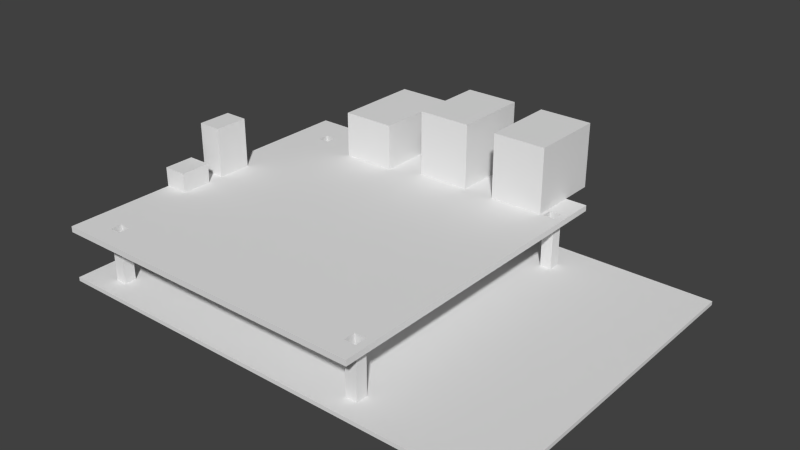 # Source: beagleboard-xm.blend  (saved by Blender 2.63.14; exported with 4.5.12 LTS)
import bpy
from mathutils import Matrix  # noqa: F401  (used for matrix-valued properties, if any)

bpy.ops.wm.read_factory_settings(use_empty=True)
scene = bpy.context.scene
scene.name = 'Scene'

# ---- collections
col_collection_1 = bpy.data.collections.new('Collection 1'); scene.collection.children.link(col_collection_1)
col_collection_5 = bpy.data.collections.new('Collection 5'); scene.collection.children.link(col_collection_5)
col_collection_20 = bpy.data.collections.new('Collection 20'); scene.collection.children.link(col_collection_20)
col_collection_20.hide_render = True
col_collection_20.hide_viewport = True
col_vga = bpy.data.collections.new('VGA')  # instanced only; not linked into the scene

# ---- materials (node trees are filled in below, after node groups)
mat_ble_red = bpy.data.materials.new('ble_red')
mat_ble_blue = bpy.data.materials.new('ble_blue')
mat_ble_textolite = bpy.data.materials.new('ble_textolite')
mat_ble_black = bpy.data.materials.new('ble_black')
mat_cyc_chrome = bpy.data.materials.new('cyc_chrome')

# ---- material node trees

# ---- world
world_world = bpy.data.worlds.new('World'); scene.world = world_world
world_world.color = (0.05088, 0.05088, 0.05088)
world_world.use_sun_shadow = False
world_world.sun_shadow_jitter_overblur = 0.0
world_world.cycles.sampling_method = 'MANUAL'
world_world.cycles.sample_map_resolution = 256

# ---- meshes
me_beagleboard = bpy.data.meshes.new('beagleboard')
me_beagleboard.from_pydata([(-119.8, 1.526e-05, 13.0), (-34.35, 0.0, 13.0), (-119.8, 85.48, 13.0), (-34.35, 85.48, 13.0), (-34.35, 77.48, 13.0), (-119.8, 77.48, 13.0), (-39.35, 4.999, 13.0), (-39.35, 0.0, 13.0), (-36.35, 0.0, 13.0), (-36.35, 85.48, 13.0), (-36.35, 77.48, 13.0), (-36.35, 4.999, 13.0), (-119.8, 4.999, 13.0), (-34.35, 4.999, 13.0), (-39.35, 8.003, 13.0), (-39.35, 74.48, 13.0), (-119.8, 8.003, 13.0), (-34.35, 8.003, 13.0), (-111.8, 8.003, 13.0), (-36.35, 8.003, 13.0), (-108.8, 74.48, 13.0), (-108.8, 1.526e-05, 13.0), (-111.8, 4.999, 13.0), (-111.8, 85.48, 13.0), (-111.8, 1.526e-05, 13.0), (-111.8, 77.48, 13.0), (-111.8, 74.48, 13.0), (-36.35, 74.48, 13.0), (-34.35, 74.48, 13.0), (-119.8, 74.48, 13.0), (-39.35, 77.48, 13.0), (-39.35, 85.48, 13.0), (-108.8, 8.003, 13.0), (-108.8, 4.999, 13.0), (-108.8, 77.48, 13.0), (-108.8, 85.48, 13.0), (-119.8, 1.526e-05, 14.5), (-34.35, 0.0, 14.5), (-119.8, 85.48, 14.5), (-34.35, 85.48, 14.5), (-34.35, 77.48, 14.5), (-119.8, 77.48, 14.5), (-39.35, 4.999, 14.5), (-39.35, 0.0, 14.5), (-36.35, 0.0, 14.5), (-36.35, 85.48, 14.5), (-36.35, 77.48, 14.5), (-36.35, 4.999, 14.5), (-119.8, 4.999, 14.5), (-34.35, 4.999, 14.5), (-39.35, 8.003, 14.5), (-39.35, 74.48, 14.5), (-119.8, 8.003, 14.5), (-34.35, 8.003, 14.5), (-111.8, 8.003, 14.5), (-36.35, 8.003, 14.5), (-108.8, 74.48, 14.5), (-108.8, 1.526e-05, 14.5), (-111.8, 4.999, 14.5), (-111.8, 85.48, 14.5), (-111.8, 1.526e-05, 14.5), (-111.8, 77.48, 14.5), (-111.8, 74.48, 14.5), (-36.35, 74.48, 14.5), (-34.35, 74.48, 14.5), (-119.8, 74.48, 14.5), (-39.35, 77.48, 14.5), (-39.35, 85.48, 14.5), (-108.8, 8.003, 14.5), (-108.8, 4.999, 14.5), (-108.8, 77.48, 14.5), (-108.8, 85.48, 14.5), (-40.08, 94.24, 14.5), (-40.08, 74.24, 14.5), (-54.11, 74.24, 14.5), (-54.11, 94.24, 14.5), (-40.08, 94.24, 31.5), (-40.08, 74.24, 31.5), (-54.11, 74.24, 31.5), (-54.11, 94.24, 31.5), (-62.08, 94.24, 14.5), (-62.08, 74.24, 14.5), (-76.11, 74.24, 14.5), (-76.11, 94.24, 14.5), (-62.08, 94.24, 31.5), (-62.08, 74.24, 31.5), (-76.11, 74.24, 31.5), (-76.11, 94.24, 31.5), (-84.08, 94.24, 14.5), (-84.08, 71.24, 14.5), (-98.11, 71.24, 14.5), (-98.11, 94.24, 14.5), (-84.08, 94.24, 26.5), (-84.08, 71.24, 26.5), (-98.11, 71.24, 26.5), (-98.11, 94.24, 26.5), (-40.08, 94.24, 20.17), (-40.08, 94.24, 25.83), (-54.11, 94.24, 25.83), (-54.11, 94.24, 20.17), (-62.08, 94.24, 20.17), (-62.08, 94.24, 25.83), (-76.11, 94.24, 25.83), (-76.11, 94.24, 20.17), (-40.64, 94.24, 14.72), (-53.55, 94.24, 14.72), (-40.64, 94.24, 31.28), (-53.55, 94.24, 31.28), (-62.64, 94.24, 14.72), (-75.55, 94.24, 14.72), (-62.64, 94.24, 31.28), (-75.55, 94.24, 31.28), (-40.64, 94.24, 19.94), (-40.64, 94.24, 26.06), (-53.55, 94.24, 26.06), (-53.55, 94.24, 19.94), (-62.64, 94.24, 19.94), (-62.64, 94.24, 26.06), (-75.55, 94.24, 26.06), (-75.55, 94.24, 19.94), (-40.64, 86.48, 14.72), (-53.55, 86.48, 14.72), (-40.64, 86.48, 31.28), (-53.55, 86.48, 31.28), (-62.64, 86.48, 14.72), (-75.55, 86.48, 14.72), (-62.64, 86.48, 31.28), (-75.55, 86.48, 31.28), (-40.64, 86.48, 19.94), (-40.64, 86.48, 26.06), (-53.55, 86.48, 26.06), (-53.55, 86.48, 19.94), (-62.64, 86.48, 19.94), (-62.64, 86.48, 26.06), (-75.55, 86.48, 26.06), (-75.55, 86.48, 19.94), (-84.68, 94.24, 15.01), (-97.51, 94.24, 15.01), (-84.68, 94.24, 25.99), (-97.51, 94.24, 25.99), (-84.68, 86.17, 15.01), (-97.51, 86.17, 15.01), (-84.68, 86.17, 25.99), (-97.51, 86.17, 25.99), (-113.7, 40.6, 14.5), (-119.9, 40.6, 14.5), (-119.9, 49.6, 14.5), (-113.7, 49.6, 14.5), (-113.7, 36.6, 14.5), (-119.9, 36.6, 14.5), (-113.7, 28.6, 14.5), (-119.9, 28.6, 14.5), (-113.7, 26.6, 12.94), (-119.9, 26.6, 12.94), (-113.7, 12.6, 12.94), (-119.9, 12.6, 12.94), (-113.7, 40.6, 27.5), (-119.9, 40.6, 27.5), (-119.9, 49.6, 27.5), (-113.7, 49.6, 27.5), (-113.7, 36.6, 19.5), (-119.9, 36.6, 19.5), (-113.7, 28.6, 19.5), (-119.9, 28.6, 19.5), (-113.7, 26.6, 10.94), (-119.9, 26.6, 10.94), (-113.7, 12.6, 10.94), (-119.9, 12.6, 10.94), (-119.8, 1.526e-05, 0.0), (-34.35, 0.0, 0.0), (-119.8, 85.48, 0.0), (-34.35, 85.48, 0.0), (-34.35, 77.48, 0.0), (-119.8, 77.48, 0.0), (-39.35, 4.999, 0.0), (-39.35, 0.0, 0.0), (-36.35, 0.0, 0.0), (-36.35, 85.48, 0.0), (-36.35, 77.48, 0.0), (-36.35, 4.999, 0.0), (-119.8, 4.999, 0.0), (-34.35, 4.999, 0.0), (-39.35, 8.003, 0.0), (-39.35, 74.48, 0.0), (-119.8, 8.003, 0.0), (-34.35, 8.003, 0.0), (-111.8, 8.003, 0.0), (-36.35, 8.003, 0.0), (-108.8, 74.48, 0.0), (-108.8, 1.526e-05, 0.0), (-111.8, 4.999, 0.0), (-111.8, 85.48, 0.0), (-111.8, 1.526e-05, 0.0), (-111.8, 77.48, 0.0), (-111.8, 74.48, 0.0), (-36.35, 74.48, 0.0), (-34.35, 74.48, 0.0), (-119.8, 74.48, 0.0), (-39.35, 77.48, 0.0), (-39.35, 85.48, 0.0), (-108.8, 8.003, 0.0), (-108.8, 4.999, 0.0), (-108.8, 77.48, 0.0), (-108.8, 85.48, 0.0), (-119.8, 1.526e-05, 1.0), (-34.35, 0.0, 1.0), (-119.8, 85.48, 1.0), (-34.35, 85.48, 1.0), (-34.35, 77.48, 1.0), (-119.8, 77.48, 1.0), (-39.35, 4.999, 1.0), (-39.35, 0.0, 1.0), (-36.35, 0.0, 1.0), (-36.35, 85.48, 1.0), (-36.35, 77.48, 1.0), (-36.35, 4.999, 1.0), (-119.8, 4.999, 1.0), (-34.35, 4.999, 1.0), (-39.35, 8.003, 1.0), (-39.35, 74.48, 1.0), (-119.8, 8.003, 1.0), (-34.35, 8.003, 1.0), (-111.8, 8.003, 1.0), (-36.35, 8.003, 1.0), (-108.8, 74.48, 1.0), (-108.8, 1.526e-05, 1.0), (-111.8, 4.999, 1.0), (-111.8, 85.48, 1.0), (-111.8, 1.526e-05, 1.0), (-111.8, 77.48, 1.0), (-111.8, 74.48, 1.0), (-36.35, 74.48, 1.0), (-34.35, 74.48, 1.0), (-119.8, 74.48, 1.0), (-39.35, 77.48, 1.0), (-39.35, 85.48, 1.0), (-108.8, 8.003, 1.0), (-108.8, 4.999, 1.0), (-108.8, 77.48, 1.0), (-108.8, 85.48, 1.0), (0.0, 0.0, 0.0), (1.526e-05, 85.48, 0.0), (1.526e-05, 77.48, 0.0), (0.0, 4.999, 0.0), (0.0, 8.003, 0.0), (1.526e-05, 74.48, 0.0), (0.0, 0.0, 1.0), (1.526e-05, 85.48, 1.0), (1.526e-05, 77.48, 1.0), (0.0, 4.999, 1.0), (0.0, 8.003, 1.0), (1.526e-05, 74.48, 1.0), (-119.9, 49.02, 22.94), (-119.9, 48.95, 23.71), (-119.9, 48.73, 24.44), (-119.9, 48.36, 25.12), (-119.9, 47.87, 25.72), (-119.9, 47.28, 26.21), (-119.9, 46.6, 26.57), (-119.9, 45.86, 26.79), (-119.9, 45.1, 26.87), (-119.9, 44.33, 26.79), (-119.9, 43.59, 26.57), (-119.9, 42.92, 26.21), (-119.9, 42.32, 25.72), (-119.9, 41.83, 25.12), (-119.9, 41.47, 24.44), (-119.9, 41.25, 23.71), (-119.9, 41.17, 22.94), (-119.9, 41.25, 22.17), (-119.9, 41.47, 21.44), (-119.9, 41.83, 20.76), (-119.9, 42.32, 20.16), (-119.9, 42.92, 19.67), (-119.9, 43.59, 19.31), (-119.9, 44.33, 19.09), (-119.9, 45.1, 19.01), (-119.9, 45.86, 19.09), (-119.9, 46.6, 19.31), (-119.9, 47.28, 19.67), (-119.9, 47.87, 20.16), (-119.9, 48.36, 20.76), (-119.9, 48.73, 21.44), (-119.9, 48.95, 22.17), (-116.0, 49.02, 22.94), (-116.0, 48.95, 23.71), (-116.0, 48.73, 24.44), (-116.0, 48.36, 25.12), (-116.0, 47.87, 25.72), (-116.0, 47.28, 26.21), (-116.0, 46.6, 26.57), (-116.0, 45.86, 26.79), (-116.0, 45.1, 26.87), (-116.0, 44.33, 26.79), (-116.0, 43.59, 26.57), (-116.0, 42.92, 26.21), (-116.0, 42.32, 25.72), (-116.0, 41.83, 25.12), (-116.0, 41.47, 24.44), (-116.0, 41.25, 23.71), (-116.0, 41.17, 22.94), (-116.0, 41.25, 22.17), (-116.0, 41.47, 21.44), (-116.0, 41.83, 20.76), (-116.0, 42.32, 20.16), (-116.0, 42.92, 19.67), (-116.0, 43.59, 19.31), (-116.0, 44.33, 19.09), (-116.0, 45.1, 19.01), (-116.0, 45.86, 19.09), (-116.0, 46.6, 19.31), (-116.0, 47.28, 19.67), (-116.0, 47.87, 20.16), (-116.0, 48.36, 20.76), (-116.0, 48.73, 21.44), (-116.0, 48.95, 22.17), (-116.0, 45.61, 22.94), (-116.0, 45.6, 23.04), (-116.0, 45.57, 23.14), (-116.0, 45.52, 23.22), (-116.0, 45.46, 23.3), (-116.0, 45.38, 23.36), (-116.0, 45.29, 23.41), (-116.0, 45.2, 23.44), (-116.0, 45.1, 23.45), (-116.0, 45.0, 23.44), (-116.0, 44.9, 23.41), (-116.0, 44.81, 23.36), (-116.0, 44.74, 23.3), (-116.0, 44.67, 23.22), (-116.0, 44.63, 23.14), (-116.0, 44.6, 23.04), (-116.0, 44.59, 22.94), (-116.0, 44.6, 22.84), (-116.0, 44.63, 22.74), (-116.0, 44.67, 22.66), (-116.0, 44.74, 22.58), (-116.0, 44.81, 22.52), (-116.0, 44.9, 22.47), (-116.0, 45.0, 22.44), (-116.0, 45.1, 22.43), (-116.0, 45.2, 22.44), (-116.0, 45.29, 22.47), (-116.0, 45.38, 22.52), (-116.0, 45.46, 22.58), (-116.0, 45.52, 22.66), (-116.0, 45.57, 22.74), (-116.0, 45.6, 22.84), (-120.9, 45.61, 22.94), (-120.9, 45.6, 23.04), (-120.9, 45.57, 23.14), (-120.9, 45.52, 23.22), (-120.9, 45.46, 23.3), (-120.9, 45.38, 23.36), (-120.9, 45.29, 23.41), (-120.9, 45.2, 23.44), (-120.9, 45.1, 23.45), (-120.9, 45.0, 23.44), (-120.9, 44.9, 23.41), (-120.9, 44.81, 23.36), (-120.9, 44.74, 23.3), (-120.9, 44.67, 23.22), (-120.9, 44.63, 23.14), (-120.9, 44.6, 23.04), (-120.9, 44.59, 22.94), (-120.9, 44.6, 22.84), (-120.9, 44.63, 22.74), (-120.9, 44.67, 22.66), (-120.9, 44.74, 22.58), (-120.9, 44.81, 22.52), (-120.9, 44.9, 22.47), (-120.9, 45.0, 22.44), (-120.9, 45.1, 22.43), (-120.9, 45.2, 22.44), (-120.9, 45.29, 22.47), (-120.9, 45.38, 22.52), (-120.9, 45.46, 22.58), (-120.9, 45.52, 22.66), (-120.9, 45.57, 22.74), (-120.9, 45.6, 22.84)], [], [(11, 8, 1, 13), (9, 10, 4, 3), (6, 7, 8, 11), (19, 11, 13, 17), (31, 30, 10, 9), (2, 5, 25, 23), (27, 19, 17, 28), (16, 12, 22, 18), (12, 0, 24, 22), (15, 14, 19, 27), (5, 29, 26, 25), (10, 27, 28, 4), (34, 20, 15, 30), (29, 16, 18, 26), (33, 21, 7, 6), (20, 32, 14, 15), (35, 34, 30, 31), (32, 33, 6, 14), (26, 18, 32, 20), (22, 24, 21, 33), (23, 25, 34, 35), (47, 49, 37, 44), (45, 39, 40, 46), (42, 47, 44, 43), (55, 53, 49, 47), (67, 45, 46, 66), (38, 59, 61, 41), (63, 64, 53, 55), (52, 54, 58, 48), (48, 58, 60, 36), (51, 63, 55, 50), (41, 61, 62, 65), (46, 40, 64, 63), (70, 66, 51, 56), (65, 62, 54, 52), (69, 42, 43, 57), (56, 51, 50, 68), (71, 67, 66, 70), (68, 50, 42, 69), (62, 56, 68, 54), (58, 69, 57, 60), (59, 71, 70, 61), (44, 37, 1, 8), (70, 56, 20, 34), (52, 48, 12, 16), (48, 36, 0, 12), (14, 6, 42, 50), (15, 27, 63, 51), (53, 64, 28, 17), (18, 22, 58, 54), (13, 1, 37, 49), (32, 18, 54, 68), (21, 24, 60, 57), (34, 25, 61, 70), (43, 44, 8, 7), (29, 5, 41, 65), (69, 58, 22, 33), (55, 47, 11, 19), (35, 31, 67, 71), (17, 13, 49, 53), (56, 62, 26, 20), (40, 39, 3, 4), (57, 43, 7, 21), (59, 38, 2, 23), (30, 15, 51, 66), (31, 9, 45, 67), (68, 69, 33, 32), (9, 3, 39, 45), (27, 10, 46, 63), (16, 29, 65, 52), (71, 59, 23, 35), (6, 11, 47, 42), (50, 55, 19, 14), (62, 61, 25, 26), (5, 2, 38, 41), (24, 0, 36, 60), (66, 46, 10, 30), (64, 40, 4, 28), (76, 77, 73, 72, 96, 97), (77, 78, 74, 73), (78, 79, 98, 99, 75, 74), (113, 106, 76, 97), (72, 73, 74, 75), (79, 78, 77, 76), (84, 85, 81, 80, 100, 101), (85, 86, 82, 81), (86, 87, 102, 103, 83, 82), (100, 80, 108, 116), (80, 81, 82, 83), (87, 86, 85, 84), (92, 93, 89, 88), (93, 94, 90, 89), (94, 95, 91, 90), (88, 91, 137, 136), (88, 89, 90, 91), (95, 94, 93, 92), (101, 102, 118, 117), (98, 97, 96, 99), (117, 110, 84, 101), (102, 101, 100, 103), (113, 114, 130, 129), (135, 125, 109, 119), (118, 111, 127, 134), (133, 126, 110, 117), (87, 84, 110, 111), (116, 119, 103, 100), (79, 76, 106, 107), (80, 83, 109, 108), (72, 75, 105, 104), (102, 87, 111, 118), (96, 72, 104, 112), (97, 98, 114, 113), (98, 79, 107, 114), (119, 109, 83, 103), (112, 115, 99, 96), (115, 105, 75, 99), (131, 128, 120, 121), (135, 132, 124, 125), (123, 122, 129, 130), (127, 126, 133, 134), (111, 110, 126, 127), (129, 122, 106, 113), (128, 131, 115, 112), (108, 109, 125, 124), (131, 121, 105, 115), (117, 118, 134, 133), (112, 104, 120, 128), (107, 106, 122, 123), (132, 135, 119, 116), (114, 107, 123, 130), (104, 105, 121, 120), (116, 108, 124, 132), (140, 142, 138, 136), (139, 137, 91, 95), (95, 92, 138, 139), (136, 138, 92, 88), (143, 142, 140, 141), (143, 141, 137, 139), (139, 138, 142, 143), (136, 137, 141, 140), (149, 151, 150, 148), (268, 157, 260, 261, 262, 263, 264, 265, 266, 267), (153, 155, 154, 152), (158, 159, 156, 157), (146, 147, 159, 158), (254, 253, 252, 158, 260, 259, 258, 257, 256, 255), (147, 144, 156, 159), (157, 156, 144, 145), (161, 160, 162, 163), (148, 150, 162, 160), (151, 149, 161, 163), (149, 148, 160, 161), (163, 162, 150, 151), (165, 164, 166, 167), (155, 153, 165, 167), (167, 166, 154, 155), (153, 152, 164, 165), (152, 154, 166, 164), (179, 176, 169, 181), (177, 178, 172, 171), (174, 175, 176, 179), (187, 179, 181, 185), (199, 198, 178, 177), (170, 173, 193, 191), (195, 187, 185, 196), (184, 180, 190, 186), (180, 168, 192, 190), (183, 182, 187, 195), (173, 197, 194, 193), (178, 195, 196, 172), (202, 188, 183, 198), (197, 184, 186, 194), (201, 189, 175, 174), (188, 200, 182, 183), (203, 202, 198, 199), (200, 201, 174, 182), (194, 186, 200, 188), (190, 192, 189, 201), (191, 193, 202, 203), (215, 217, 205, 212), (213, 207, 208, 214), (210, 215, 212, 211), (223, 221, 217, 215), (235, 213, 214, 234), (206, 227, 229, 209), (231, 232, 221, 223), (220, 222, 226, 216), (216, 226, 228, 204), (219, 231, 223, 218), (209, 229, 230, 233), (214, 208, 232, 231), (238, 234, 219, 224), (233, 230, 222, 220), (237, 210, 211, 225), (224, 219, 218, 236), (239, 235, 234, 238), (236, 218, 210, 237), (230, 224, 236, 222), (226, 237, 225, 228), (227, 239, 238, 229), (212, 205, 169, 176), (238, 224, 188, 202), (220, 216, 180, 184), (216, 204, 168, 180), (182, 174, 210, 218), (183, 195, 231, 219), (250, 249, 217, 221), (186, 190, 226, 222), (244, 245, 196, 185), (200, 186, 222, 236), (189, 192, 228, 225), (202, 193, 229, 238), (211, 212, 176, 175), (197, 173, 209, 233), (237, 226, 190, 201), (223, 215, 179, 187), (203, 199, 235, 239), (207, 171, 241, 247), (224, 230, 194, 188), (245, 242, 172, 196), (225, 211, 175, 189), (227, 206, 170, 191), (198, 183, 219, 234), (199, 177, 213, 235), (236, 237, 201, 200), (177, 171, 207, 213), (195, 178, 214, 231), (184, 197, 233, 220), (239, 227, 191, 203), (174, 179, 215, 210), (218, 223, 187, 182), (230, 229, 193, 194), (173, 170, 206, 209), (192, 168, 204, 228), (234, 214, 178, 198), (249, 246, 205, 217), (250, 251, 245, 244), (243, 240, 246, 249), (244, 243, 249, 250), (248, 247, 241, 242), (251, 248, 242, 245), (181, 169, 240, 243), (208, 207, 247, 248), (246, 240, 169, 205), (185, 181, 243, 244), (242, 241, 171, 172), (232, 208, 248, 251), (221, 232, 251, 250), (11, 215, 223, 19), (6, 210, 215, 11), (14, 218, 210, 6), (19, 223, 218, 14), (18, 222, 226, 22), (22, 226, 237, 33), (33, 237, 236, 32), (32, 236, 222, 18), (26, 230, 224, 20), (25, 229, 230, 26), (34, 238, 229, 25), (20, 224, 238, 34), (10, 214, 234, 30), (27, 231, 214, 10), (15, 219, 231, 27), (30, 234, 219, 15), (278, 277, 276, 146, 252, 283, 282, 281, 280, 279), (270, 269, 268, 145, 276, 275, 274, 273, 272, 271), (158, 252, 146), (158, 157, 260), (268, 157, 145), (145, 146, 276), (301, 300, 268, 269), (264, 263, 295, 296), (291, 290, 258, 259), (286, 285, 253, 254), (312, 311, 279, 280), (307, 306, 274, 275), (302, 301, 269, 270), (265, 264, 296, 297), (292, 291, 259, 260), (287, 286, 254, 255), (313, 312, 280, 281), (308, 307, 275, 276), (303, 302, 270, 271), (266, 265, 297, 298), (261, 260, 292, 293), (288, 287, 255, 256), (314, 313, 281, 282), (309, 308, 276, 277), (304, 303, 271, 272), (267, 266, 298, 299), (262, 261, 293, 294), (289, 288, 256, 257), (315, 314, 282, 283), (310, 309, 277, 278), (305, 304, 272, 273), (268, 267, 299, 300), (263, 262, 294, 295), (290, 289, 257, 258), (285, 284, 252, 253), (283, 252, 284, 315), (311, 310, 278, 279), (306, 305, 273, 274), (297, 296, 328, 329), (324, 323, 291, 292), (319, 318, 286, 287), (345, 344, 312, 313), (340, 339, 307, 308), (335, 334, 302, 303), (298, 297, 329, 330), (293, 292, 324, 325), (320, 319, 287, 288), (346, 345, 313, 314), (341, 340, 308, 309), (336, 335, 303, 304), (299, 298, 330, 331), (294, 293, 325, 326), (321, 320, 288, 289), (347, 346, 314, 315), (342, 341, 309, 310), (337, 336, 304, 305), (300, 299, 331, 332), (295, 294, 326, 327), (322, 321, 289, 290), (317, 316, 284, 285), (315, 284, 316, 347), (343, 342, 310, 311), (338, 337, 305, 306), (333, 332, 300, 301), (296, 295, 327, 328), (323, 322, 290, 291), (318, 317, 285, 286), (344, 343, 311, 312), (339, 338, 306, 307), (334, 333, 301, 302), (332, 331, 363, 364), (327, 326, 358, 359), (354, 353, 321, 322), (349, 348, 316, 317), (347, 316, 348, 379), (375, 374, 342, 343), (370, 369, 337, 338), (365, 364, 332, 333), (328, 327, 359, 360), (355, 354, 322, 323), (350, 349, 317, 318), (376, 375, 343, 344), (371, 370, 338, 339), (366, 365, 333, 334), (329, 328, 360, 361), (356, 355, 323, 324), (351, 350, 318, 319), (377, 376, 344, 345), (372, 371, 339, 340), (367, 366, 334, 335), (330, 329, 361, 362), (325, 324, 356, 357), (352, 351, 319, 320), (378, 377, 345, 346), (373, 372, 340, 341), (368, 367, 335, 336), (331, 330, 362, 363), (326, 325, 357, 358), (353, 352, 320, 321), (379, 378, 346, 347), (374, 373, 341, 342), (369, 368, 336, 337), (349, 350, 351, 352, 353, 354, 355, 356, 357, 358, 359, 360, 361, 362, 363, 364, 365, 366, 367, 368, 369, 370, 371, 372, 373, 374, 375, 376, 377, 378, 379, 348)])
me_beagleboard.polygons.foreach_set('material_index', [2, 2, 2, 2, 2, 2, 2, 2, 2, 2, 2, 2, 2, 2, 2, 2, 2, 2, 2, 2, 2, 2, 2, 2, 2, 2, 2, 2, 2, 2, 2, 2, 2, 2, 2, 2, 2, 2, 2, 2, 2, 2, 2, 2, 2, 2, 2, 2, 2, 2, 2, 2, 2, 2, 2, 2, 2, 2, 2, 2, 2, 2, 2, 2, 2, 2, 2, 2, 2, 2, 2, 2, 2, 2, 2, 2, 2, 2, 0, 0, 0, 0, 0, 0, 0, 0, 0, 0, 0, 0, 0, 0, 0, 0, 0, 0, 0, 0, 0, 0, 0, 0, 0, 0, 0, 0, 0, 0, 0, 0, 0, 0, 0, 0, 0, 0, 0, 0, 0, 0, 0, 0, 0, 0, 0, 0, 0, 0, 0, 0, 0, 0, 0, 0, 0, 0, 0, 0, 0, 0, 1, 3, 1, 3, 3, 3, 3, 3, 1, 1, 1, 1, 1, 1, 1, 1, 1, 1, 2, 2, 2, 2, 2, 2, 2, 2, 2, 2, 2, 2, 2, 2, 2, 2, 2, 2, 2, 2, 2, 2, 2, 2, 2, 2, 2, 2, 2, 2, 2, 2, 2, 2, 2, 2, 2, 2, 2, 2, 2, 2, 2, 2, 2, 2, 2, 2, 2, 2, 2, 2, 2, 2, 2, 2, 2, 2, 2, 2, 2, 2, 2, 2, 2, 2, 2, 2, 2, 2, 2, 2, 2, 2, 2, 2, 2, 2, 2, 2, 2, 2, 2, 2, 2, 2, 2, 2, 2, 2, 0, 0, 0, 0, 0, 0, 0, 0, 0, 0, 0, 0, 0, 0, 0, 0, 3, 3, 3, 3, 3, 3, 3, 3, 3, 3, 3, 3, 3, 3, 3, 3, 3, 3, 3, 3, 3, 3, 3, 3, 3, 3, 3, 3, 3, 3, 3, 3, 3, 3, 3, 3, 3, 3, 3, 3, 3, 3, 3, 3, 3, 3, 3, 3, 3, 3, 3, 3, 3, 3, 3, 3, 3, 3, 3, 3, 3, 3, 3, 3, 3, 3, 3, 3, 3, 3, 4, 4, 4, 4, 4, 4, 4, 4, 4, 4, 4, 4, 4, 4, 4, 4, 4, 4, 4, 4, 4, 4, 4, 4, 4, 4, 4, 4, 4, 4, 4, 4, 4])
me_beagleboard.materials.append(mat_ble_red)
me_beagleboard.materials.append(mat_ble_blue)
me_beagleboard.materials.append(mat_ble_textolite)
me_beagleboard.materials.append(mat_ble_black)
me_beagleboard.materials.append(mat_cyc_chrome)
me_beagleboard.use_remesh_preserve_volume = False
me_beagleboard.use_remesh_preserve_attributes = False
me_beagleboard.use_mirror_vertex_groups = False
me_beagleboard.update()

# ---- objects
ob_beagleboard = bpy.data.objects.new('beagleboard', me_beagleboard)
ob_vga = bpy.data.objects.new('VGA', None)
ob_materials = bpy.data.objects.new('__materials__', None)

# ---- transforms, parenting, visibility, modifiers, constraints
ob_beagleboard.location = (0.0, 0.0, 0.0)
ob_beagleboard.lineart.crease_threshold = 0.0
ob_vga.location = (-123.3, 69.54, 20.98)
ob_vga.rotation_euler = (-3.142, 1.571, 0.0)
ob_vga.scale = (8.176, 8.176, 8.176)
ob_vga.empty_image_offset = (0.0, 0.0)
ob_vga.show_instancer_for_render = False
ob_vga.instance_type = 'COLLECTION'
ob_vga.lineart.crease_threshold = 0.0
ob_materials.location = (0.0, 0.0, 0.0)
ob_vga.instance_collection = col_vga

# ---- collection membership
col_collection_1.objects.link(ob_beagleboard)
col_collection_1.objects.link(ob_vga)
col_collection_5.objects.link(ob_vga)
col_collection_20.objects.link(ob_materials)

# ---- scene / render settings (as saved in the file)
scene.frame_start = 1; scene.frame_end = 250; scene.frame_set(1)
scene.render.engine = 'BLENDER_EEVEE_NEXT'
scene.render.image_settings.color_mode = 'RGB'
scene.render.image_settings.compression = 90
scene.render.resolution_percentage = 50
scene.render.dither_intensity = 0.0
scene.render.bake_margin = 2
scene.render.bake_bias = 0.0
scene.cycles.use_denoising = False
scene.cycles.samples = 10
scene.cycles.sampling_pattern = 'TABULATED_SOBOL'
scene.cycles.light_sampling_threshold = 0.0
scene.cycles.use_adaptive_sampling = False
scene.cycles.use_light_tree = False
scene.cycles.blur_glossy = 0.0
scene.cycles.volume_bounces = 1
scene.cycles.pixel_filter_type = 'GAUSSIAN'
scene.cycles.sample_clamp_indirect = 0.0
scene.view_settings.view_transform = 'Standard'
bpy.context.view_layer.update()

# ---- added for rendering (the .blend has no active camera and no usable light): camera, sun
cam_auto = bpy.data.cameras.new('AutoCamera')
cam_auto.lens = 50.0
cam_auto.sensor_width = 36.0
cam_auto.clip_end = 2541.14
ob_auto_camera = bpy.data.objects.new('AutoCamera', cam_auto)
scene.collection.objects.link(ob_auto_camera)
ob_auto_camera.location = (84.3428, -126.633, 131.586)
ob_auto_camera.rotation_euler = (1.09748, -7.21219e-08, 0.694738)
scene.camera = ob_auto_camera
light_auto_sun = bpy.data.lights.new('AutoSun', 'SUN')
light_auto_sun.energy = 3.0
light_auto_sun.angle = 0.0523599
ob_auto_sun = bpy.data.objects.new('AutoSun', light_auto_sun)
scene.collection.objects.link(ob_auto_sun)
ob_auto_sun.rotation_euler = (0.872665, 0.174533, 0.523599)
bpy.context.view_layer.update()
